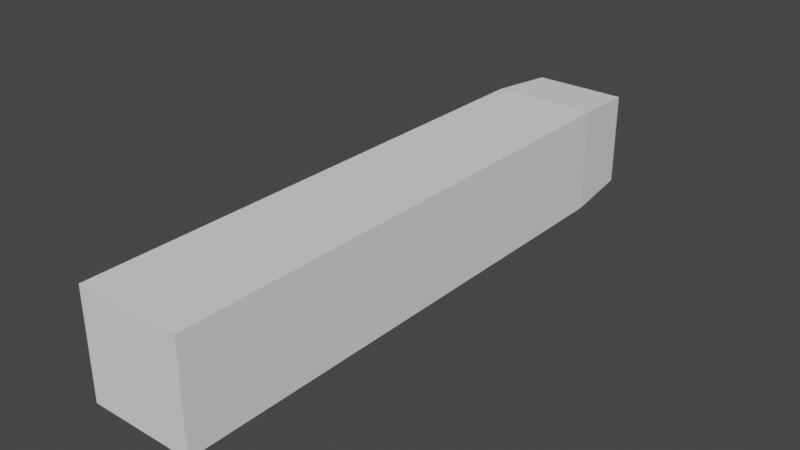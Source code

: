 # Source: player.blend  (saved by Blender 2.83.19; exported with 4.5.12 LTS)
import bpy
from mathutils import Matrix  # noqa: F401  (used for matrix-valued properties, if any)

bpy.ops.wm.read_factory_settings(use_empty=True)
scene = bpy.context.scene
scene.name = 'Scene'

# ---- world
world_world = bpy.data.worlds.new('World'); scene.world = world_world
world_world.use_nodes = True; world_world.node_tree.nodes.clear()
_N = world_world.node_tree.nodes; _L = world_world.node_tree.links
n0 = _N.new('ShaderNodeOutputWorld'); n0.name = 'World Output'; n0.location = (300, 300)
n1 = _N.new('ShaderNodeBackground'); n1.name = 'Background'; n1.location = (10, 300)
n1.inputs[0].default_value = (0.05088, 0.05088, 0.05088, 1.0)
_L.new(n1.outputs[0], n0.inputs[0])
n0.is_active_output = True
world_world.color = (0.05088, 0.05088, 0.05088)
world_world.use_sun_shadow = False
world_world.sun_shadow_jitter_overblur = 0.0

# ---- meshes
me_cube = bpy.data.meshes.new('Cube')
me_cube.from_pydata([(-1.0, -1.0, -1.0), (-1.0, -1.0, 1.0), (-1.0, 1.0, -1.0), (-1.0, 1.0, 1.0), (1.0, -1.0, -1.0), (1.0, -1.0, 1.0), (1.0, 1.0, -1.0), (1.0, 1.0, 1.0), (-0.9, 1.264, 0.9), (-0.9, 1.264, -0.9), (0.9, 1.264, -0.9), (0.9, 1.264, 0.9), (0.9857, 1.038, -0.9857), (0.9714, 1.076, -0.9714), (0.9571, 1.113, -0.9571), (0.9429, 1.151, -0.9429), (0.9286, 1.189, -0.9286), (0.9143, 1.227, -0.9143), (0.9143, 1.227, 0.9143), (0.9286, 1.189, 0.9286), (0.9429, 1.151, 0.9429), (0.9571, 1.113, 0.9571), (0.9714, 1.076, 0.9714), (0.9857, 1.038, 0.9857), (-0.9857, 1.038, -0.9857), (-0.9714, 1.076, -0.9714), (-0.9571, 1.113, -0.9571), (-0.9429, 1.151, -0.9429), (-0.9286, 1.189, -0.9286), (-0.9143, 1.227, -0.9143), (-0.9143, 1.227, 0.9143), (-0.9286, 1.189, 0.9286), (-0.9429, 1.151, 0.9429), (-0.9571, 1.113, 0.9571), (-0.9714, 1.076, 0.9714), (-0.9857, 1.038, 0.9857), (-1.0, 1.0, -1.0), (1.0, 1.0, -1.0)], [], [(0, 1, 3, 2), (18, 17, 10, 11), (6, 7, 5, 4), (4, 5, 1, 0), (2, 6, 4, 0), (7, 3, 1, 5), (9, 8, 11, 10), (17, 29, 9, 10), (30, 18, 11, 8), (29, 30, 8, 9), (2, 3, 35, 24), (24, 35, 34, 25), (25, 34, 33, 26), (26, 33, 32, 27), (27, 32, 31, 28), (28, 31, 30, 29), (3, 7, 23, 35), (35, 23, 22, 34), (34, 22, 21, 33), (33, 21, 20, 32), (32, 20, 19, 31), (31, 19, 18, 30), (6, 2, 24, 12), (12, 24, 25, 13), (13, 25, 26, 14), (14, 26, 27, 15), (15, 27, 28, 16), (16, 28, 29, 17), (7, 6, 12, 23), (23, 12, 13, 22), (22, 13, 14, 21), (21, 14, 15, 20), (20, 15, 16, 19), (19, 16, 17, 18), (2, 6, 37, 36)])
_uv = me_cube.uv_layers.new(name='UVMap')
_uv.uv.foreach_set('vector', [0.375, 0.0, 0.625, 0.0, 0.625, 0.25, 0.375, 0.25, 0.8762, 0.8887, 0.11, 0.8777, 0.1272, 0.8591, 0.8574, 0.8713, 0.375, 0.5, 0.625, 0.5, 0.625, 0.75, 0.375, 0.75, 0.375, 0.75, 0.625, 0.75, 0.625, 1.0, 0.375, 1.0, 0.125, 0.5, 0.375, 0.5, 0.375, 0.75, 0.125, 0.75, 0.625, 0.5, 0.875, 0.5, 0.875, 0.75, 0.625, 0.75, 0.1294, 0.1287, 0.8596, 0.1409, 0.8574, 0.8713, 0.1272, 0.8591, 0.11, 0.8777, 0.1107, 0.1113, 0.1294, 0.1287, 0.1272, 0.8591, 0.8769, 0.1223, 0.8762, 0.8887, 0.8574, 0.8713, 0.8596, 0.1409, 0.1107, 0.1113, 0.8769, 0.1223, 0.8596, 0.1409, 0.1294, 0.1287, 9.932e-05, 9.932e-05, 0.9868, 0.01307, 0.9672, 0.03252, 0.01981, 0.0199, 0.01981, 0.0199, 0.9672, 0.03252, 0.9482, 0.05147, 0.039, 0.03919, 0.039, 0.03919, 0.9482, 0.05147, 0.9296, 0.06991, 0.05767, 0.05796, 0.05767, 0.05796, 0.9296, 0.06991, 0.9115, 0.08787, 0.07584, 0.07623, 0.07584, 0.07623, 0.9115, 0.08787, 0.894, 0.1053, 0.0935, 0.09399, 0.0935, 0.09399, 0.894, 0.1053, 0.8769, 0.1223, 0.1107, 0.1113, 0.9868, 0.01307, 0.9868, 0.9999, 0.9671, 0.9801, 0.9672, 0.03252, 0.9672, 0.03252, 0.9671, 0.9801, 0.9479, 0.9608, 0.9482, 0.05147, 0.9482, 0.05147, 0.9479, 0.9608, 0.9292, 0.942, 0.9296, 0.06991, 0.9296, 0.06991, 0.9292, 0.942, 0.911, 0.9238, 0.9115, 0.08787, 0.9115, 0.08787, 0.911, 0.9238, 0.8934, 0.906, 0.894, 0.1053, 0.894, 0.1053, 0.8934, 0.906, 0.8762, 0.8887, 0.8769, 0.1223, 0.0001105, 0.9869, 9.932e-05, 9.932e-05, 0.01981, 0.0199, 0.01967, 0.9675, 0.01967, 0.9675, 0.01981, 0.0199, 0.039, 0.03919, 0.03872, 0.9485, 0.03872, 0.9485, 0.039, 0.03919, 0.05767, 0.05796, 0.05728, 0.9301, 0.05728, 0.9301, 0.05767, 0.05796, 0.07584, 0.07623, 0.07534, 0.9121, 0.07534, 0.9121, 0.07584, 0.07623, 0.0935, 0.09399, 0.09292, 0.8947, 0.09292, 0.8947, 0.0935, 0.09399, 0.1107, 0.1113, 0.11, 0.8777, 0.9868, 0.9999, 0.0001105, 0.9869, 0.01967, 0.9675, 0.9671, 0.9801, 0.9671, 0.9801, 0.01967, 0.9675, 0.03872, 0.9485, 0.9479, 0.9608, 0.9479, 0.9608, 0.03872, 0.9485, 0.05728, 0.9301, 0.9292, 0.942, 0.9292, 0.942, 0.05728, 0.9301, 0.07534, 0.9121, 0.911, 0.9238, 0.911, 0.9238, 0.07534, 0.9121, 0.09292, 0.8947, 0.8934, 0.906, 0.8934, 0.906, 0.09292, 0.8947, 0.11, 0.8777, 0.8762, 0.8887, 0.125, 0.5, 0.375, 0.5, 0.375, 0.5, 0.125, 0.5])
me_cube.use_remesh_fix_poles = True
me_cube.use_remesh_preserve_attributes = False
me_cube.use_mirror_vertex_groups = False
me_cube.update()

# ---- objects
ob_cube = bpy.data.objects.new('Cube', me_cube)

# ---- transforms, parenting, visibility, modifiers, constraints
ob_cube.location = (0.0, 0.0, 0.0)
ob_cube.scale = (0.1, 0.5, 0.1)
ob_cube.lineart.crease_threshold = 0.0

# ---- collection membership
scene.collection.objects.link(ob_cube)

# ---- scene / render settings (as saved in the file)
scene.frame_start = 1; scene.frame_end = 250; scene.frame_set(1)
scene.render.engine = 'BLENDER_EEVEE_NEXT'
scene.cycles.use_denoising = False
scene.cycles.samples = 128
scene.cycles.sampling_pattern = 'TABULATED_SOBOL'
scene.cycles.use_adaptive_sampling = False
scene.cycles.use_light_tree = False
scene.view_settings.view_transform = 'Filmic'
bpy.context.view_layer.update()

# ---- added for rendering (the .blend has no active camera and no usable light): camera, sun
cam_auto = bpy.data.cameras.new('AutoCamera')
cam_auto.lens = 50.0
cam_auto.sensor_width = 36.0
cam_auto.clip_end = 1000.0
ob_auto_camera = bpy.data.objects.new('AutoCamera', cam_auto)
scene.collection.objects.link(ob_auto_camera)
ob_auto_camera.location = (1.07972, -1.22957, 0.863779)
ob_auto_camera.rotation_euler = (1.09748, -7.21219e-08, 0.694738)
scene.camera = ob_auto_camera
light_auto_sun = bpy.data.lights.new('AutoSun', 'SUN')
light_auto_sun.energy = 3.0
light_auto_sun.angle = 0.0523599
ob_auto_sun = bpy.data.objects.new('AutoSun', light_auto_sun)
scene.collection.objects.link(ob_auto_sun)
ob_auto_sun.rotation_euler = (0.872665, 0.174533, 0.523599)
bpy.context.view_layer.update()
